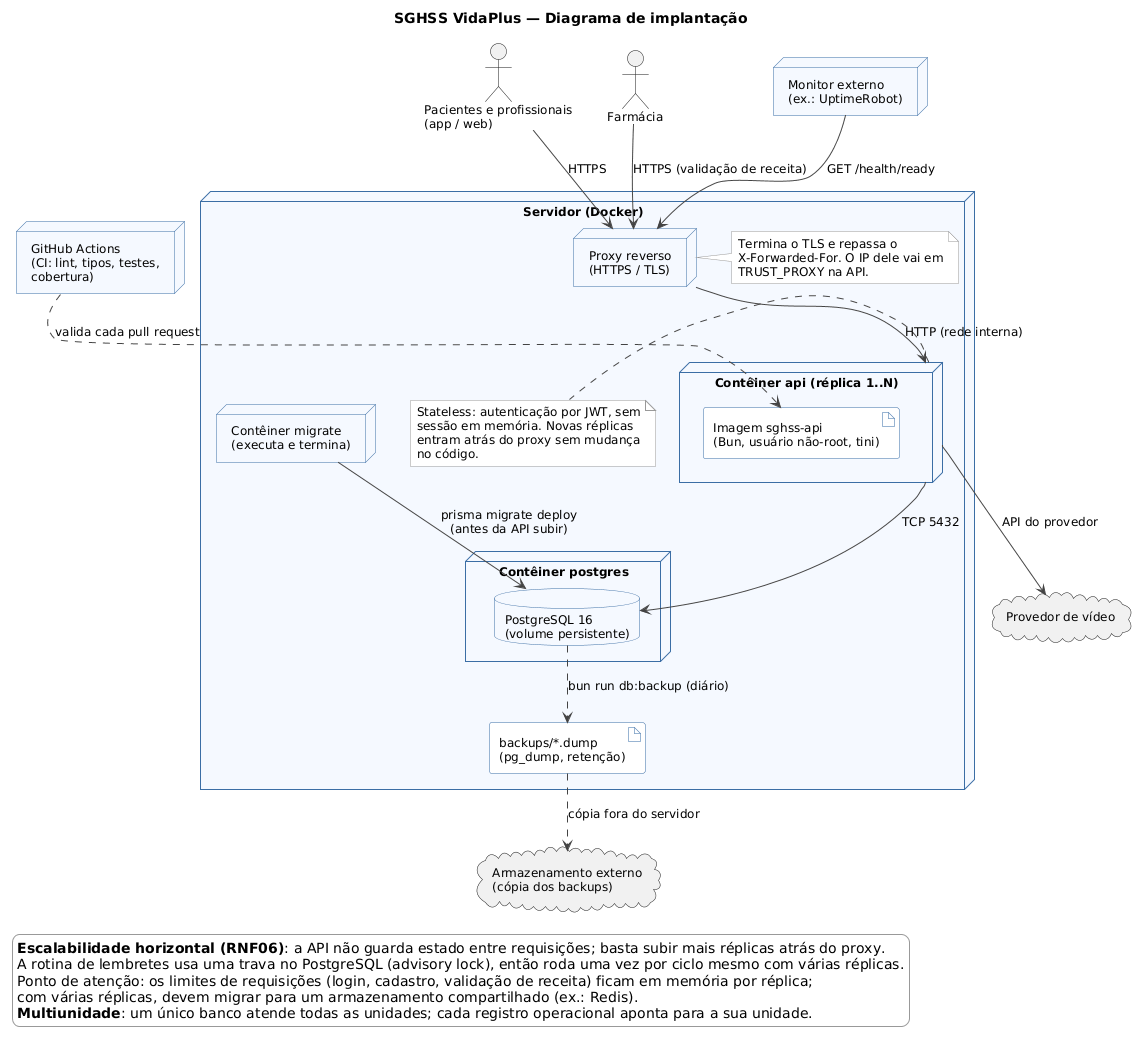

The diagram above was rendered by PlantUML. Its source (embedded in the PNG):
@startuml implantacao
title SGHSS VidaPlus — Diagrama de implantação

skinparam shadowing false
skinparam defaultFontName Arial
skinparam defaultFontSize 12
skinparam node {
  BackgroundColor #F5F9FF
  BorderColor #3B6EA5
}
skinparam artifact {
  BackgroundColor #FFFFFF
  BorderColor #3B6EA5
}
skinparam database {
  BackgroundColor #F5F9FF
  BorderColor #3B6EA5
}
skinparam ArrowColor #444444
skinparam legend {
  BackgroundColor #FFFFFF
  BorderColor #999999
}
skinparam note {
  BackgroundColor #FFFFFF
  BorderColor #999999
}

actor "Pacientes e profissionais\n(app / web)" as Usuarios
actor "Farmácia" as Farmacia
node "Monitor externo\n(ex.: UptimeRobot)" as Monitor

node "Servidor (Docker)" {
  node "Proxy reverso\n(HTTPS / TLS)" as Proxy
  note right of Proxy
    Termina o TLS e repassa o
    X-Forwarded-For. O IP dele vai em
    TRUST_PROXY na API.
  end note

  node "Contêiner api (réplica 1..N)" as Api {
    artifact "Imagem sghss-api\n(Bun, usuário não-root, tini)" as Imagem
  }
  note right of Api
    Stateless: autenticação por JWT, sem
    sessão em memória. Novas réplicas
    entram atrás do proxy sem mudança
    no código.
  end note

  node "Contêiner migrate\n(executa e termina)" as Migrate
  node "Contêiner postgres" as Pg {
    database "PostgreSQL 16\n(volume persistente)" as Banco
  }
  artifact "backups/*.dump\n(pg_dump, retenção)" as Backups
}

cloud "Armazenamento externo\n(cópia dos backups)" as Externo
cloud "Provedor de vídeo" as Video
node "GitHub Actions\n(CI: lint, tipos, testes,\ncobertura)" as CI

Usuarios --> Proxy : HTTPS
Farmacia --> Proxy : HTTPS (validação de receita)
Monitor --> Proxy : GET /health/ready
Proxy --> Api : HTTP (rede interna)
Api --> Banco : TCP 5432
Api --> Video : API do provedor
Migrate --> Banco : prisma migrate deploy\n(antes da API subir)
Banco ..> Backups : bun run db:backup (diário)
Backups ..> Externo : cópia fora do servidor
CI ..> Imagem : valida cada pull request

legend bottom left
  <b>Escalabilidade horizontal (RNF06)</b>: a API não guarda estado entre requisições; basta subir mais réplicas atrás do proxy.
  A rotina de lembretes usa uma trava no PostgreSQL (advisory lock), então roda uma vez por ciclo mesmo com várias réplicas.
  Ponto de atenção: os limites de requisições (login, cadastro, validação de receita) ficam em memória por réplica;
  com várias réplicas, devem migrar para um armazenamento compartilhado (ex.: Redis).
  <b>Multiunidade</b>: um único banco atende todas as unidades; cada registro operacional aponta para a sua unidade.
endlegend

@enduml